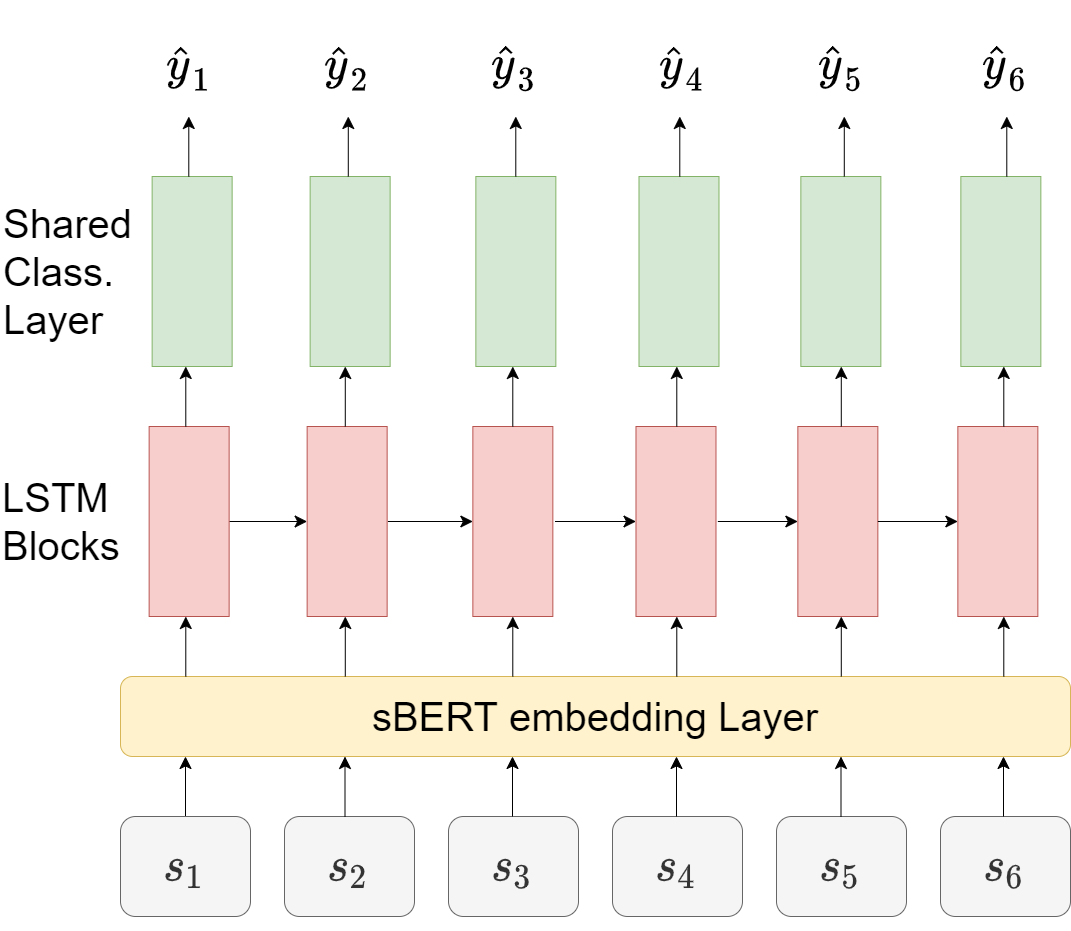

The diagram above was exported from draw.io. Its source (the exported page's mxGraphModel, read from the mxfile embedded in the PNG):
<mxGraphModel dx="2204" dy="2910" grid="1" gridSize="10" guides="1" tooltips="1" connect="1" arrows="1" fold="1" page="1" pageScale="1" pageWidth="850" pageHeight="1100" math="1" shadow="0">
  <root>
    <mxCell id="0" />
    <mxCell id="1" parent="0" />
    <mxCell id="qmQezOI_Wep3SIP9N4pl-8" style="rounded=0;orthogonalLoop=1;jettySize=auto;html=1;exitX=0.5;exitY=0;exitDx=0;exitDy=0;fontSize=40;fontColor=#000000;endSize=10;startSize=10;" parent="1" source="qmQezOI_Wep3SIP9N4pl-1" edge="1">
      <mxGeometry relative="1" as="geometry">
        <mxPoint x="285" y="710" as="targetPoint" />
      </mxGeometry>
    </mxCell>
    <mxCell id="qmQezOI_Wep3SIP9N4pl-1" value="&lt;font style=&quot;font-size: 40px&quot;&gt;$$s_1$$&lt;/font&gt;" style="rounded=1;whiteSpace=wrap;html=1;fillColor=#f5f5f5;fontColor=#333333;strokeColor=#666666;" parent="1" vertex="1">
      <mxGeometry x="220" y="770" width="130" height="100" as="geometry" />
    </mxCell>
    <mxCell id="qmQezOI_Wep3SIP9N4pl-2" value="&lt;font style=&quot;font-size: 40px&quot;&gt;$$s_2$$&lt;/font&gt;" style="rounded=1;whiteSpace=wrap;html=1;fillColor=#f5f5f5;fontColor=#333333;strokeColor=#666666;" parent="1" vertex="1">
      <mxGeometry x="384" y="770" width="130" height="100" as="geometry" />
    </mxCell>
    <mxCell id="qmQezOI_Wep3SIP9N4pl-3" value="&lt;font style=&quot;font-size: 40px&quot;&gt;$$s_3$$&lt;/font&gt;" style="rounded=1;whiteSpace=wrap;html=1;fillColor=#f5f5f5;fontColor=#333333;strokeColor=#666666;" parent="1" vertex="1">
      <mxGeometry x="548" y="770" width="130" height="100" as="geometry" />
    </mxCell>
    <mxCell id="qmQezOI_Wep3SIP9N4pl-4" value="&lt;font style=&quot;font-size: 40px&quot;&gt;$$s_4$$&lt;/font&gt;" style="rounded=1;whiteSpace=wrap;html=1;fillColor=#f5f5f5;fontColor=#333333;strokeColor=#666666;" parent="1" vertex="1">
      <mxGeometry x="712" y="770" width="130" height="100" as="geometry" />
    </mxCell>
    <mxCell id="qmQezOI_Wep3SIP9N4pl-5" value="&lt;font style=&quot;font-size: 40px&quot;&gt;$$s_5$$&lt;/font&gt;" style="rounded=1;whiteSpace=wrap;html=1;fillColor=#f5f5f5;fontColor=#333333;strokeColor=#666666;" parent="1" vertex="1">
      <mxGeometry x="876" y="770" width="130" height="100" as="geometry" />
    </mxCell>
    <mxCell id="qmQezOI_Wep3SIP9N4pl-6" value="&lt;font style=&quot;font-size: 40px&quot;&gt;$$s_6$$&lt;/font&gt;" style="rounded=1;whiteSpace=wrap;html=1;fillColor=#f5f5f5;fontColor=#333333;strokeColor=#666666;" parent="1" vertex="1">
      <mxGeometry x="1040" y="770" width="130" height="100" as="geometry" />
    </mxCell>
    <mxCell id="qmQezOI_Wep3SIP9N4pl-7" value="sBERT embedding Layer" style="rounded=1;whiteSpace=wrap;html=1;fontSize=40;fillColor=#fff2cc;strokeColor=#d6b656;" parent="1" vertex="1">
      <mxGeometry x="220" y="630" width="950" height="80" as="geometry" />
    </mxCell>
    <mxCell id="qmQezOI_Wep3SIP9N4pl-9" style="rounded=0;orthogonalLoop=1;jettySize=auto;html=1;exitX=0.5;exitY=0;exitDx=0;exitDy=0;fontSize=40;fontColor=#000000;endSize=10;startSize=10;" parent="1" edge="1">
      <mxGeometry relative="1" as="geometry">
        <mxPoint x="444.5" y="770" as="sourcePoint" />
        <mxPoint x="444.5" y="710" as="targetPoint" />
      </mxGeometry>
    </mxCell>
    <mxCell id="qmQezOI_Wep3SIP9N4pl-10" style="rounded=0;orthogonalLoop=1;jettySize=auto;html=1;exitX=0.5;exitY=0;exitDx=0;exitDy=0;fontSize=40;fontColor=#000000;endSize=10;startSize=10;" parent="1" edge="1">
      <mxGeometry relative="1" as="geometry">
        <mxPoint x="612" y="770" as="sourcePoint" />
        <mxPoint x="612" y="710" as="targetPoint" />
      </mxGeometry>
    </mxCell>
    <mxCell id="qmQezOI_Wep3SIP9N4pl-11" style="rounded=0;orthogonalLoop=1;jettySize=auto;html=1;exitX=0.5;exitY=0;exitDx=0;exitDy=0;fontSize=40;fontColor=#000000;endSize=10;startSize=10;" parent="1" edge="1">
      <mxGeometry relative="1" as="geometry">
        <mxPoint x="776" y="770" as="sourcePoint" />
        <mxPoint x="776" y="710" as="targetPoint" />
      </mxGeometry>
    </mxCell>
    <mxCell id="qmQezOI_Wep3SIP9N4pl-12" style="rounded=0;orthogonalLoop=1;jettySize=auto;html=1;exitX=0.5;exitY=0;exitDx=0;exitDy=0;fontSize=40;fontColor=#000000;endSize=10;startSize=10;" parent="1" edge="1">
      <mxGeometry relative="1" as="geometry">
        <mxPoint x="940.5" y="770" as="sourcePoint" />
        <mxPoint x="940.5" y="710" as="targetPoint" />
      </mxGeometry>
    </mxCell>
    <mxCell id="qmQezOI_Wep3SIP9N4pl-13" style="rounded=0;orthogonalLoop=1;jettySize=auto;html=1;exitX=0.5;exitY=0;exitDx=0;exitDy=0;fontSize=40;fontColor=#000000;endSize=10;startSize=10;" parent="1" edge="1">
      <mxGeometry relative="1" as="geometry">
        <mxPoint x="1103" y="770" as="sourcePoint" />
        <mxPoint x="1103" y="710" as="targetPoint" />
      </mxGeometry>
    </mxCell>
    <mxCell id="qmQezOI_Wep3SIP9N4pl-17" style="edgeStyle=none;rounded=0;orthogonalLoop=1;jettySize=auto;html=1;exitX=1;exitY=0.5;exitDx=0;exitDy=0;entryX=0;entryY=0.5;entryDx=0;entryDy=0;fontSize=40;fontColor=#000000;startSize=10;endSize=10;" parent="1" source="qmQezOI_Wep3SIP9N4pl-14" target="qmQezOI_Wep3SIP9N4pl-16" edge="1">
      <mxGeometry relative="1" as="geometry" />
    </mxCell>
    <mxCell id="qmQezOI_Wep3SIP9N4pl-14" value="" style="rounded=0;whiteSpace=wrap;html=1;fontSize=40;fillColor=#f8cecc;strokeColor=#b85450;" parent="1" vertex="1">
      <mxGeometry x="248.64" y="380" width="80" height="190" as="geometry" />
    </mxCell>
    <mxCell id="qmQezOI_Wep3SIP9N4pl-16" value="" style="rounded=0;whiteSpace=wrap;html=1;fontSize=40;fillColor=#f8cecc;strokeColor=#b85450;" parent="1" vertex="1">
      <mxGeometry x="406.64" y="380" width="80" height="190" as="geometry" />
    </mxCell>
    <mxCell id="qmQezOI_Wep3SIP9N4pl-18" style="edgeStyle=none;rounded=0;orthogonalLoop=1;jettySize=auto;html=1;exitX=1;exitY=0.5;exitDx=0;exitDy=0;entryX=0;entryY=0.5;entryDx=0;entryDy=0;fontSize=40;fontColor=#000000;startSize=10;endSize=10;" parent="1" target="qmQezOI_Wep3SIP9N4pl-20" edge="1">
      <mxGeometry relative="1" as="geometry">
        <mxPoint x="487.35" y="475" as="sourcePoint" />
      </mxGeometry>
    </mxCell>
    <mxCell id="qmQezOI_Wep3SIP9N4pl-20" value="" style="rounded=0;whiteSpace=wrap;html=1;fontSize=40;fillColor=#f8cecc;strokeColor=#b85450;" parent="1" vertex="1">
      <mxGeometry x="572.35" y="380" width="80" height="190" as="geometry" />
    </mxCell>
    <mxCell id="qmQezOI_Wep3SIP9N4pl-21" style="edgeStyle=none;rounded=0;orthogonalLoop=1;jettySize=auto;html=1;exitX=1;exitY=0.5;exitDx=0;exitDy=0;entryX=0;entryY=0.5;entryDx=0;entryDy=0;fontSize=40;fontColor=#000000;startSize=10;endSize=10;" parent="1" target="qmQezOI_Wep3SIP9N4pl-23" edge="1">
      <mxGeometry relative="1" as="geometry">
        <mxPoint x="654.49" y="475" as="sourcePoint" />
      </mxGeometry>
    </mxCell>
    <mxCell id="qmQezOI_Wep3SIP9N4pl-23" value="" style="rounded=0;whiteSpace=wrap;html=1;fontSize=40;fillColor=#f8cecc;strokeColor=#b85450;" parent="1" vertex="1">
      <mxGeometry x="735.49" y="380" width="80" height="190" as="geometry" />
    </mxCell>
    <mxCell id="qmQezOI_Wep3SIP9N4pl-24" style="edgeStyle=none;rounded=0;orthogonalLoop=1;jettySize=auto;html=1;exitX=1;exitY=0.5;exitDx=0;exitDy=0;entryX=0;entryY=0.5;entryDx=0;entryDy=0;fontSize=40;fontColor=#000000;startSize=10;endSize=10;" parent="1" target="qmQezOI_Wep3SIP9N4pl-26" edge="1">
      <mxGeometry relative="1" as="geometry">
        <mxPoint x="817.35" y="475" as="sourcePoint" />
      </mxGeometry>
    </mxCell>
    <mxCell id="qmQezOI_Wep3SIP9N4pl-26" value="" style="rounded=0;whiteSpace=wrap;html=1;fontSize=40;fillColor=#f8cecc;strokeColor=#b85450;" parent="1" vertex="1">
      <mxGeometry x="897.35" y="380" width="80" height="190" as="geometry" />
    </mxCell>
    <mxCell id="qmQezOI_Wep3SIP9N4pl-27" style="rounded=0;orthogonalLoop=1;jettySize=auto;html=1;exitX=0.5;exitY=0;exitDx=0;exitDy=0;fontSize=40;fontColor=#000000;endSize=10;startSize=10;" parent="1" edge="1">
      <mxGeometry relative="1" as="geometry">
        <mxPoint x="285.28999999999996" y="630" as="sourcePoint" />
        <mxPoint x="285.28999999999996" y="570" as="targetPoint" />
      </mxGeometry>
    </mxCell>
    <mxCell id="qmQezOI_Wep3SIP9N4pl-28" style="rounded=0;orthogonalLoop=1;jettySize=auto;html=1;exitX=0.5;exitY=0;exitDx=0;exitDy=0;fontSize=40;fontColor=#000000;endSize=10;startSize=10;" parent="1" edge="1">
      <mxGeometry relative="1" as="geometry">
        <mxPoint x="444.7899999999998" y="630" as="sourcePoint" />
        <mxPoint x="444.7899999999998" y="570" as="targetPoint" />
      </mxGeometry>
    </mxCell>
    <mxCell id="qmQezOI_Wep3SIP9N4pl-29" style="rounded=0;orthogonalLoop=1;jettySize=auto;html=1;exitX=0.5;exitY=0;exitDx=0;exitDy=0;fontSize=40;fontColor=#000000;endSize=10;startSize=10;" parent="1" edge="1">
      <mxGeometry relative="1" as="geometry">
        <mxPoint x="612.2899999999997" y="630" as="sourcePoint" />
        <mxPoint x="612.2899999999997" y="570" as="targetPoint" />
      </mxGeometry>
    </mxCell>
    <mxCell id="qmQezOI_Wep3SIP9N4pl-30" style="rounded=0;orthogonalLoop=1;jettySize=auto;html=1;exitX=0.5;exitY=0;exitDx=0;exitDy=0;fontSize=40;fontColor=#000000;endSize=10;startSize=10;" parent="1" edge="1">
      <mxGeometry relative="1" as="geometry">
        <mxPoint x="776.29" y="630" as="sourcePoint" />
        <mxPoint x="776.29" y="570" as="targetPoint" />
      </mxGeometry>
    </mxCell>
    <mxCell id="qmQezOI_Wep3SIP9N4pl-31" style="rounded=0;orthogonalLoop=1;jettySize=auto;html=1;exitX=0.5;exitY=0;exitDx=0;exitDy=0;fontSize=40;fontColor=#000000;endSize=10;startSize=10;" parent="1" edge="1">
      <mxGeometry relative="1" as="geometry">
        <mxPoint x="940.79" y="630" as="sourcePoint" />
        <mxPoint x="940.79" y="570" as="targetPoint" />
      </mxGeometry>
    </mxCell>
    <mxCell id="qmQezOI_Wep3SIP9N4pl-32" style="rounded=0;orthogonalLoop=1;jettySize=auto;html=1;exitX=0.5;exitY=0;exitDx=0;exitDy=0;fontSize=40;fontColor=#000000;endSize=10;startSize=10;" parent="1" edge="1">
      <mxGeometry relative="1" as="geometry">
        <mxPoint x="1103.29" y="630" as="sourcePoint" />
        <mxPoint x="1103.29" y="570" as="targetPoint" />
      </mxGeometry>
    </mxCell>
    <mxCell id="qmQezOI_Wep3SIP9N4pl-33" style="edgeStyle=none;rounded=0;orthogonalLoop=1;jettySize=auto;html=1;exitX=1;exitY=0.5;exitDx=0;exitDy=0;entryX=0;entryY=0.5;entryDx=0;entryDy=0;fontSize=40;fontColor=#000000;startSize=10;endSize=10;" parent="1" target="qmQezOI_Wep3SIP9N4pl-34" edge="1">
      <mxGeometry relative="1" as="geometry">
        <mxPoint x="977.3499999999999" y="475" as="sourcePoint" />
      </mxGeometry>
    </mxCell>
    <mxCell id="qmQezOI_Wep3SIP9N4pl-34" value="" style="rounded=0;whiteSpace=wrap;html=1;fontSize=40;fillColor=#f8cecc;strokeColor=#b85450;" parent="1" vertex="1">
      <mxGeometry x="1057.35" y="380" width="80" height="190" as="geometry" />
    </mxCell>
    <mxCell id="qmQezOI_Wep3SIP9N4pl-35" style="rounded=0;orthogonalLoop=1;jettySize=auto;html=1;exitX=0.5;exitY=0;exitDx=0;exitDy=0;fontSize=40;fontColor=#000000;endSize=10;startSize=10;" parent="1" edge="1">
      <mxGeometry relative="1" as="geometry">
        <mxPoint x="285.28999999999996" y="380" as="sourcePoint" />
        <mxPoint x="285.28999999999996" y="320" as="targetPoint" />
      </mxGeometry>
    </mxCell>
    <mxCell id="qmQezOI_Wep3SIP9N4pl-36" style="rounded=0;orthogonalLoop=1;jettySize=auto;html=1;exitX=0.5;exitY=0;exitDx=0;exitDy=0;fontSize=40;fontColor=#000000;endSize=10;startSize=10;" parent="1" edge="1">
      <mxGeometry relative="1" as="geometry">
        <mxPoint x="444.78999999999974" y="380" as="sourcePoint" />
        <mxPoint x="444.78999999999974" y="320" as="targetPoint" />
      </mxGeometry>
    </mxCell>
    <mxCell id="qmQezOI_Wep3SIP9N4pl-37" style="rounded=0;orthogonalLoop=1;jettySize=auto;html=1;exitX=0.5;exitY=0;exitDx=0;exitDy=0;fontSize=40;fontColor=#000000;endSize=10;startSize=10;" parent="1" edge="1">
      <mxGeometry relative="1" as="geometry">
        <mxPoint x="612.2899999999997" y="380" as="sourcePoint" />
        <mxPoint x="612.2899999999997" y="320" as="targetPoint" />
      </mxGeometry>
    </mxCell>
    <mxCell id="qmQezOI_Wep3SIP9N4pl-38" style="rounded=0;orthogonalLoop=1;jettySize=auto;html=1;exitX=0.5;exitY=0;exitDx=0;exitDy=0;fontSize=40;fontColor=#000000;endSize=10;startSize=10;" parent="1" edge="1">
      <mxGeometry relative="1" as="geometry">
        <mxPoint x="776.29" y="380" as="sourcePoint" />
        <mxPoint x="776.29" y="320" as="targetPoint" />
      </mxGeometry>
    </mxCell>
    <mxCell id="qmQezOI_Wep3SIP9N4pl-39" style="rounded=0;orthogonalLoop=1;jettySize=auto;html=1;exitX=0.5;exitY=0;exitDx=0;exitDy=0;fontSize=40;fontColor=#000000;endSize=10;startSize=10;" parent="1" edge="1">
      <mxGeometry relative="1" as="geometry">
        <mxPoint x="940.79" y="380" as="sourcePoint" />
        <mxPoint x="940.79" y="320" as="targetPoint" />
      </mxGeometry>
    </mxCell>
    <mxCell id="qmQezOI_Wep3SIP9N4pl-40" style="rounded=0;orthogonalLoop=1;jettySize=auto;html=1;exitX=0.5;exitY=0;exitDx=0;exitDy=0;fontSize=40;fontColor=#000000;endSize=10;startSize=10;" parent="1" edge="1">
      <mxGeometry relative="1" as="geometry">
        <mxPoint x="1103.29" y="380" as="sourcePoint" />
        <mxPoint x="1103.29" y="320" as="targetPoint" />
      </mxGeometry>
    </mxCell>
    <mxCell id="qmQezOI_Wep3SIP9N4pl-44" value="" style="rounded=0;whiteSpace=wrap;html=1;fontSize=40;fillColor=#d5e8d4;strokeColor=#82b366;" parent="1" vertex="1">
      <mxGeometry x="251.64" y="130" width="80" height="190" as="geometry" />
    </mxCell>
    <mxCell id="qmQezOI_Wep3SIP9N4pl-45" value="" style="rounded=0;whiteSpace=wrap;html=1;fontSize=40;fillColor=#d5e8d4;strokeColor=#82b366;" parent="1" vertex="1">
      <mxGeometry x="409.64" y="130" width="80" height="190" as="geometry" />
    </mxCell>
    <mxCell id="qmQezOI_Wep3SIP9N4pl-47" value="" style="rounded=0;whiteSpace=wrap;html=1;fontSize=40;fillColor=#d5e8d4;strokeColor=#82b366;" parent="1" vertex="1">
      <mxGeometry x="575.35" y="130" width="80" height="190" as="geometry" />
    </mxCell>
    <mxCell id="qmQezOI_Wep3SIP9N4pl-49" value="" style="rounded=0;whiteSpace=wrap;html=1;fontSize=40;fillColor=#d5e8d4;strokeColor=#82b366;" parent="1" vertex="1">
      <mxGeometry x="738.49" y="130" width="80" height="190" as="geometry" />
    </mxCell>
    <mxCell id="qmQezOI_Wep3SIP9N4pl-51" value="" style="rounded=0;whiteSpace=wrap;html=1;fontSize=40;fillColor=#d5e8d4;strokeColor=#82b366;" parent="1" vertex="1">
      <mxGeometry x="900.35" y="130" width="80" height="190" as="geometry" />
    </mxCell>
    <mxCell id="qmQezOI_Wep3SIP9N4pl-59" value="" style="rounded=0;whiteSpace=wrap;html=1;fontSize=40;fillColor=#d5e8d4;strokeColor=#82b366;" parent="1" vertex="1">
      <mxGeometry x="1060.35" y="130" width="80" height="190" as="geometry" />
    </mxCell>
    <mxCell id="qmQezOI_Wep3SIP9N4pl-60" style="rounded=0;orthogonalLoop=1;jettySize=auto;html=1;exitX=0.5;exitY=0;exitDx=0;exitDy=0;fontSize=40;fontColor=#000000;endSize=10;startSize=10;" parent="1" edge="1">
      <mxGeometry relative="1" as="geometry">
        <mxPoint x="288.28999999999996" y="130" as="sourcePoint" />
        <mxPoint x="288.28999999999996" y="70" as="targetPoint" />
      </mxGeometry>
    </mxCell>
    <mxCell id="qmQezOI_Wep3SIP9N4pl-61" style="rounded=0;orthogonalLoop=1;jettySize=auto;html=1;exitX=0.5;exitY=0;exitDx=0;exitDy=0;fontSize=40;fontColor=#000000;endSize=10;startSize=10;" parent="1" edge="1">
      <mxGeometry relative="1" as="geometry">
        <mxPoint x="447.78999999999974" y="130" as="sourcePoint" />
        <mxPoint x="447.78999999999974" y="70" as="targetPoint" />
      </mxGeometry>
    </mxCell>
    <mxCell id="qmQezOI_Wep3SIP9N4pl-62" style="rounded=0;orthogonalLoop=1;jettySize=auto;html=1;exitX=0.5;exitY=0;exitDx=0;exitDy=0;fontSize=40;fontColor=#000000;endSize=10;startSize=10;" parent="1" edge="1">
      <mxGeometry relative="1" as="geometry">
        <mxPoint x="615.2899999999997" y="130" as="sourcePoint" />
        <mxPoint x="615.2899999999997" y="70" as="targetPoint" />
      </mxGeometry>
    </mxCell>
    <mxCell id="qmQezOI_Wep3SIP9N4pl-63" style="rounded=0;orthogonalLoop=1;jettySize=auto;html=1;exitX=0.5;exitY=0;exitDx=0;exitDy=0;fontSize=40;fontColor=#000000;endSize=10;startSize=10;" parent="1" edge="1">
      <mxGeometry relative="1" as="geometry">
        <mxPoint x="779.29" y="130" as="sourcePoint" />
        <mxPoint x="779.29" y="70" as="targetPoint" />
      </mxGeometry>
    </mxCell>
    <mxCell id="qmQezOI_Wep3SIP9N4pl-64" style="rounded=0;orthogonalLoop=1;jettySize=auto;html=1;exitX=0.5;exitY=0;exitDx=0;exitDy=0;fontSize=40;fontColor=#000000;endSize=10;startSize=10;" parent="1" edge="1">
      <mxGeometry relative="1" as="geometry">
        <mxPoint x="943.79" y="130" as="sourcePoint" />
        <mxPoint x="943.79" y="70" as="targetPoint" />
      </mxGeometry>
    </mxCell>
    <mxCell id="qmQezOI_Wep3SIP9N4pl-65" style="rounded=0;orthogonalLoop=1;jettySize=auto;html=1;exitX=0.5;exitY=0;exitDx=0;exitDy=0;fontSize=40;fontColor=#000000;endSize=10;startSize=10;" parent="1" edge="1">
      <mxGeometry relative="1" as="geometry">
        <mxPoint x="1106.29" y="130" as="sourcePoint" />
        <mxPoint x="1106.29" y="70" as="targetPoint" />
      </mxGeometry>
    </mxCell>
    <mxCell id="qmQezOI_Wep3SIP9N4pl-66" value="$$\hat{y}_1$$" style="rounded=1;whiteSpace=wrap;html=1;fontSize=40;fontColor=#000000;strokeColor=none;fillColor=none;" parent="1" vertex="1">
      <mxGeometry x="229.64" y="-10" width="120" height="60" as="geometry" />
    </mxCell>
    <mxCell id="qmQezOI_Wep3SIP9N4pl-67" value="$$\hat{y}_2$$" style="rounded=1;whiteSpace=wrap;html=1;fontSize=40;fontColor=#000000;strokeColor=none;fillColor=none;" parent="1" vertex="1">
      <mxGeometry x="387.64" y="-10" width="120" height="60" as="geometry" />
    </mxCell>
    <mxCell id="qmQezOI_Wep3SIP9N4pl-68" value="$$\hat{y}_3$$" style="rounded=1;whiteSpace=wrap;html=1;fontSize=40;fontColor=#000000;strokeColor=none;fillColor=none;" parent="1" vertex="1">
      <mxGeometry x="555.3499999999999" y="-10" width="120" height="60" as="geometry" />
    </mxCell>
    <mxCell id="qmQezOI_Wep3SIP9N4pl-69" value="$$\hat{y}_4$$" style="rounded=1;whiteSpace=wrap;html=1;fontSize=40;fontColor=#000000;strokeColor=none;fillColor=none;" parent="1" vertex="1">
      <mxGeometry x="723" y="-10" width="120" height="60" as="geometry" />
    </mxCell>
    <mxCell id="qmQezOI_Wep3SIP9N4pl-70" value="$$\hat{y}_5$$" style="rounded=1;whiteSpace=wrap;html=1;fontSize=40;fontColor=#000000;strokeColor=none;fillColor=none;" parent="1" vertex="1">
      <mxGeometry x="882" y="-10" width="120" height="60" as="geometry" />
    </mxCell>
    <mxCell id="qmQezOI_Wep3SIP9N4pl-71" value="$$\hat{y}_6$$" style="rounded=1;whiteSpace=wrap;html=1;fontSize=40;fontColor=#000000;strokeColor=none;fillColor=none;" parent="1" vertex="1">
      <mxGeometry x="1046" y="-10" width="120" height="60" as="geometry" />
    </mxCell>
    <mxCell id="qmQezOI_Wep3SIP9N4pl-73" value="Shared&lt;br&gt;Class.&lt;br&gt;&lt;div&gt;&lt;span&gt;Layer&lt;/span&gt;&lt;/div&gt;" style="rounded=0;whiteSpace=wrap;html=1;fontSize=40;fontColor=#000000;fillColor=none;strokeColor=none;align=left;" parent="1" vertex="1">
      <mxGeometry x="101" y="140" width="140" height="170" as="geometry" />
    </mxCell>
    <mxCell id="qmQezOI_Wep3SIP9N4pl-74" value="LSTM&lt;br&gt;Blocks" style="rounded=0;whiteSpace=wrap;html=1;fontSize=40;fontColor=#000000;fillColor=none;strokeColor=none;align=left;" parent="1" vertex="1">
      <mxGeometry x="100" y="390" width="140" height="170" as="geometry" />
    </mxCell>
  </root>
</mxGraphModel>